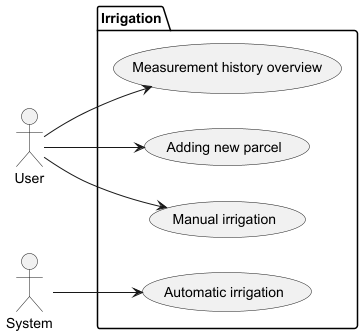

The diagram above was rendered by PlantUML. Its source (embedded in the PNG):
@startuml

left to right direction

actor User
actor System

package "Irrigation" {
  User --> (Adding new parcel)
  User --> (Manual irrigation)
  System --> (Automatic irrigation)
  User --> (Measurement history overview)
}

@enduml